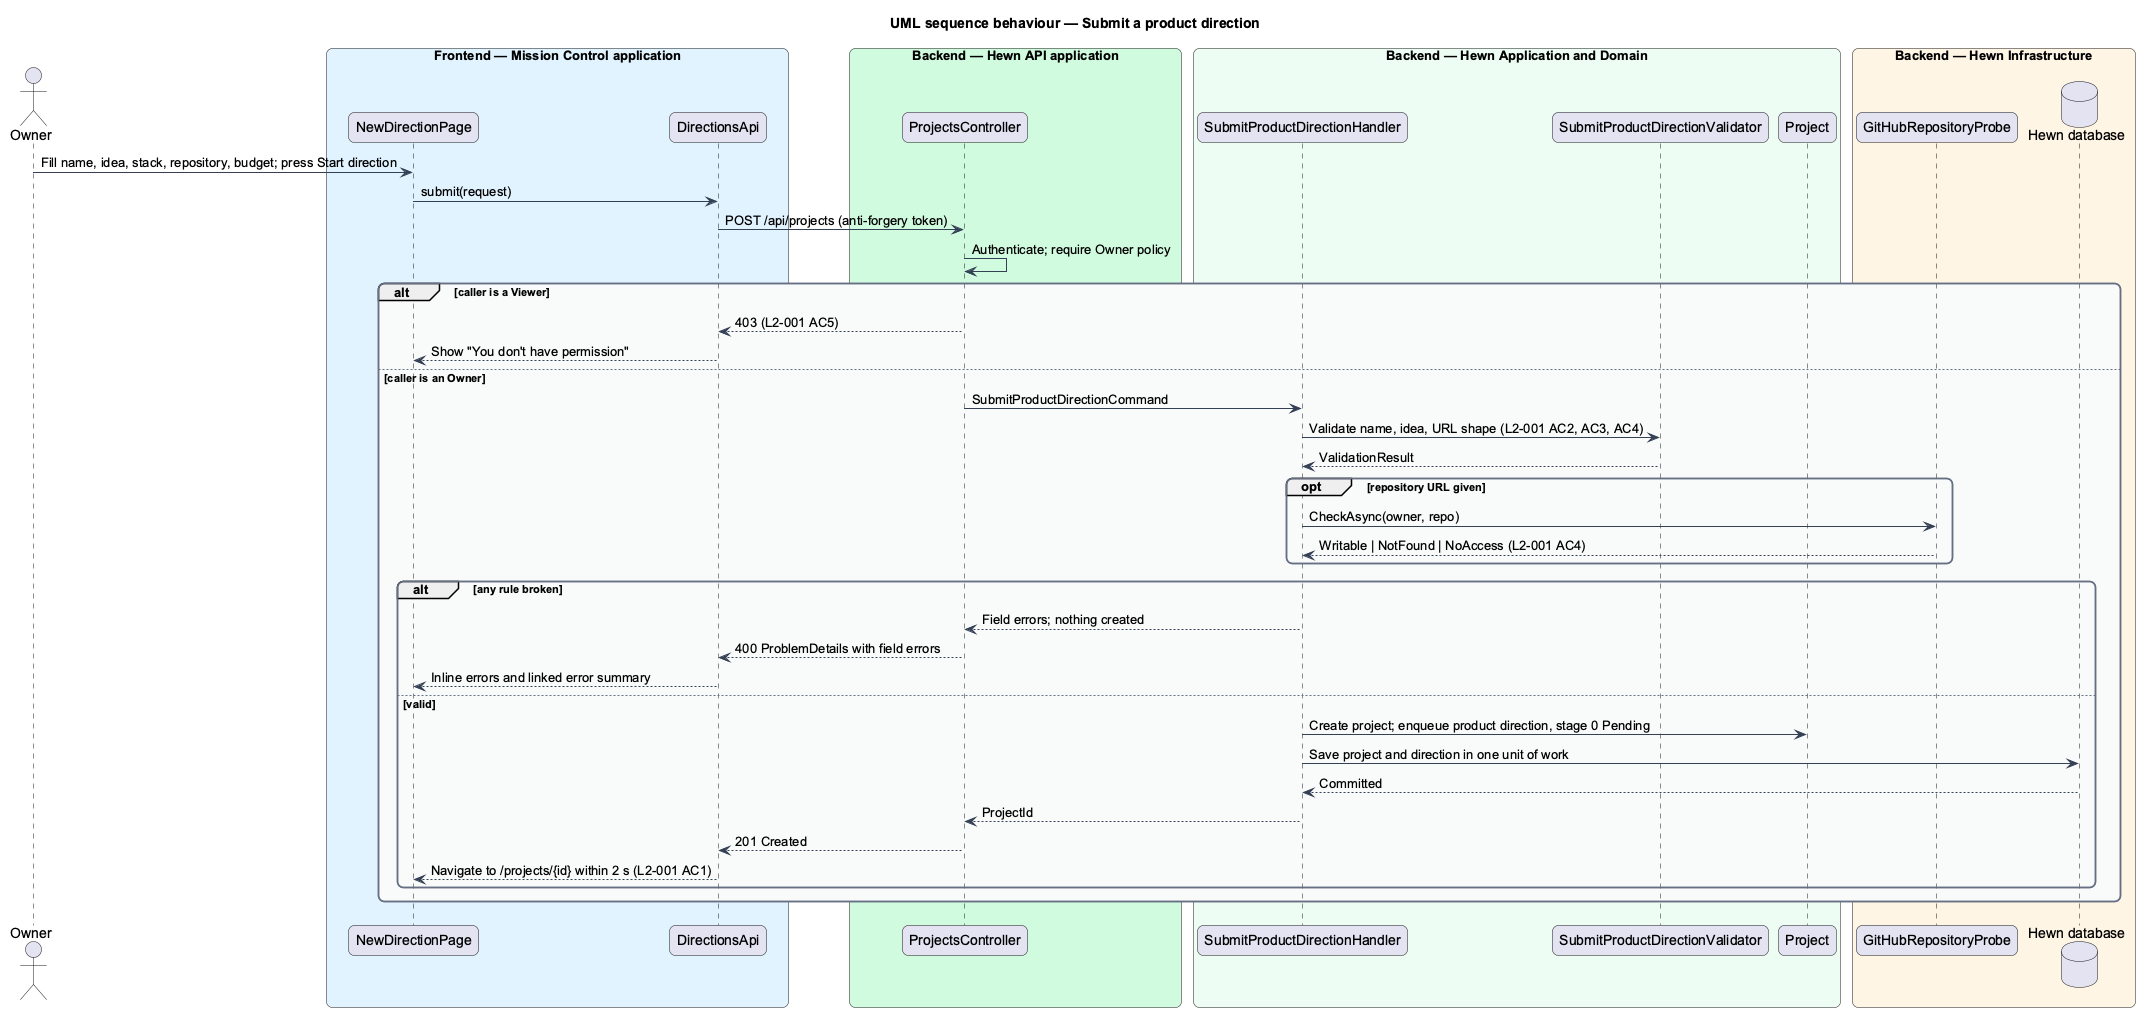

The diagram above was rendered by PlantUML. Its source (embedded in the PNG):
@startuml
title UML sequence behaviour — Submit a product direction
skinparam backgroundColor #FFFFFF
skinparam shadowing false
skinparam roundcorner 12
skinparam defaultFontName Arial
skinparam ArrowColor #344054
skinparam rectangle {
  BorderColor #344054
  FontColor #101828
}
skinparam package {
  BorderColor #667085
  FontColor #101828
  BackgroundColor #F9FAFB
}
skinparam sequenceMessageAlign left
actor "Owner" as owner
box "Frontend — Mission Control application" #E0F2FE
  participant "NewDirectionPage" as page
  participant "DirectionsApi" as client
end box
box "Backend — Hewn API application" #D1FADF
  participant "ProjectsController" as ctrl
end box
box "Backend — Hewn Application and Domain" #ECFDF3
  participant "SubmitProductDirectionHandler" as handler
  participant "SubmitProductDirectionValidator" as val
  participant "Project" as domain
end box
box "Backend — Hewn Infrastructure" #FFF4E5
  participant "GitHubRepositoryProbe" as probe
  database "Hewn database" as db
end box
owner -> page : Fill name, idea, stack, repository, budget; press Start direction
page -> client : submit(request)
client -> ctrl : POST /api/projects (anti-forgery token)
ctrl -> ctrl : Authenticate; require Owner policy
alt caller is a Viewer
  ctrl --> client : 403 (L2-001 AC5)
  client --> page : Show "You don't have permission"
else caller is an Owner
  ctrl -> handler : SubmitProductDirectionCommand
  handler -> val : Validate name, idea, URL shape (L2-001 AC2, AC3, AC4)
  val --> handler : ValidationResult
  opt repository URL given
    handler -> probe : CheckAsync(owner, repo)
    probe --> handler : Writable | NotFound | NoAccess (L2-001 AC4)
  end
  alt any rule broken
    handler --> ctrl : Field errors; nothing created
    ctrl --> client : 400 ProblemDetails with field errors
    client --> page : Inline errors and linked error summary
  else valid
    handler -> domain : Create project; enqueue product direction, stage 0 Pending
    handler -> db : Save project and direction in one unit of work
    db --> handler : Committed
    handler --> ctrl : ProjectId
    ctrl --> client : 201 Created
    client --> page : Navigate to /projects/{id} within 2 s (L2-001 AC1)
  end
end
@enduml